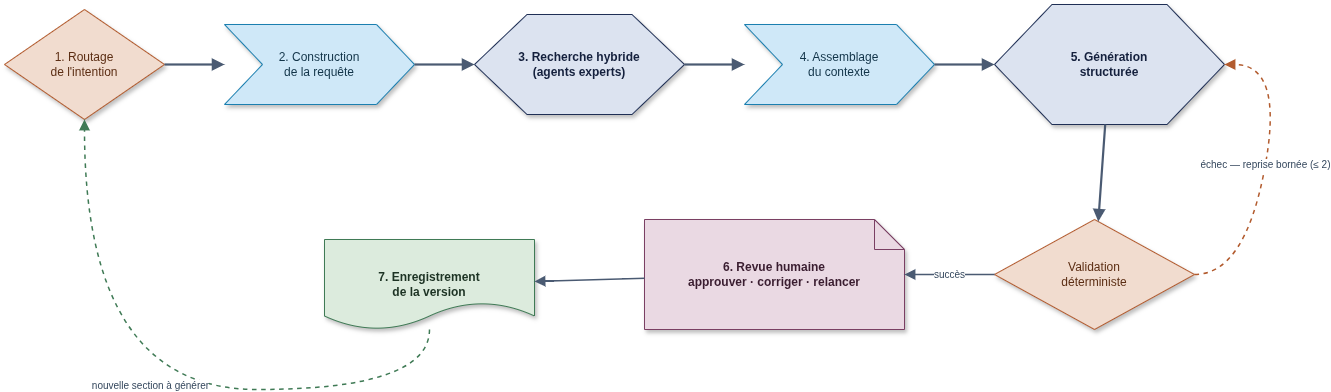

The diagram above was exported from draw.io. Its source (the exported page's mxGraphModel, read from the mxfile embedded in the PNG):
<mxGraphModel dx="1554" dy="935" grid="0" gridSize="10" guides="1" tooltips="1" connect="1" arrows="1" fold="1" page="1" pageScale="1" pageWidth="1360" pageHeight="820" background="#FFFFFF" math="0" shadow="0">
  <root>
    <mxCell id="0" />
    <mxCell id="1" parent="0" />
    <mxCell id="n101" value="1. Routage&#10;de l'intention" style="rhombus;whiteSpace=wrap;html=1;shadow=1;fillColor=#F1DCCF;strokeColor=#B25B2E;fontColor=#5C2E14;fontSize=12;align=center;verticalAlign=middle;" parent="1" vertex="1">
      <mxGeometry x="60" y="260" width="160" height="110" as="geometry" />
    </mxCell>
    <mxCell id="n102" value="2. Construction&#10;de la requête" style="shape=step;whiteSpace=wrap;html=1;shadow=1;fillColor=#CFE8F8;strokeColor=#1B7FB0;fontColor=#123449;fontSize=12;align=center;verticalAlign=middle;" parent="1" vertex="1">
      <mxGeometry x="280" y="275" width="190" height="80" as="geometry" />
    </mxCell>
    <mxCell id="n103" value="3. Recherche hybride&#10;(agents experts)" style="shape=hexagon;whiteSpace=wrap;html=1;shadow=1;fillColor=#DCE3F0;strokeColor=#1F2F55;fontColor=#14203D;fontSize=12;fontStyle=1;align=center;verticalAlign=middle;" parent="1" vertex="1">
      <mxGeometry x="530" y="265" width="210" height="100" as="geometry" />
    </mxCell>
    <mxCell id="n104" value="4. Assemblage&#10;du contexte" style="shape=step;whiteSpace=wrap;html=1;shadow=1;fillColor=#CFE8F8;strokeColor=#1B7FB0;fontColor=#123449;fontSize=12;align=center;verticalAlign=middle;" parent="1" vertex="1">
      <mxGeometry x="800" y="275" width="190" height="80" as="geometry" />
    </mxCell>
    <mxCell id="n105" value="5. Génération&#10;structurée" style="shape=hexagon;whiteSpace=wrap;html=1;shadow=1;fillColor=#DCE3F0;strokeColor=#1F2F55;fontColor=#14203D;fontSize=12;fontStyle=1;align=center;verticalAlign=middle;" parent="1" vertex="1">
      <mxGeometry x="1050" y="255" width="230" height="120" as="geometry" />
    </mxCell>
    <mxCell id="n106" value="Validation&#10;déterministe" style="rhombus;whiteSpace=wrap;html=1;shadow=1;fillColor=#F1DCCF;strokeColor=#B25B2E;fontColor=#5C2E14;fontSize=12;align=center;verticalAlign=middle;" parent="1" vertex="1">
      <mxGeometry x="1050" y="470" width="200" height="110" as="geometry" />
    </mxCell>
    <mxCell id="n107" value="6. Revue humaine&#10;approuver · corriger · relancer" style="shape=note;whiteSpace=wrap;html=1;shadow=1;fillColor=#EAD9E3;strokeColor=#7A3F63;fontColor=#3A1D30;fontSize=12;fontStyle=1;align=center;verticalAlign=middle;" parent="1" vertex="1">
      <mxGeometry x="700" y="470" width="260" height="110" as="geometry" />
    </mxCell>
    <mxCell id="n108" value="7. Enregistrement&#10;de la version" style="shape=document;whiteSpace=wrap;html=1;shadow=1;fillColor=#DCEBDD;strokeColor=#3F7A55;fontColor=#1D3324;fontSize=12;fontStyle=1;align=center;verticalAlign=middle;" parent="1" vertex="1">
      <mxGeometry x="380" y="490" width="210" height="90" as="geometry" />
    </mxCell>
    <mxCell id="n109" value="" style="endArrow=block;endFill=1;endSize=7;html=1;strokeWidth=2.2;strokeColor=#4A5A72;fontColor=#33465C;fontSize=10;rounded=1;" parent="1" source="n101" target="n102" edge="1">
      <mxGeometry relative="1" as="geometry" />
    </mxCell>
    <mxCell id="n110" value="" style="endArrow=block;endFill=1;endSize=7;html=1;strokeWidth=2.2;strokeColor=#4A5A72;fontColor=#33465C;fontSize=10;rounded=1;" parent="1" source="n102" target="n103" edge="1">
      <mxGeometry relative="1" as="geometry" />
    </mxCell>
    <mxCell id="n111" value="" style="endArrow=block;endFill=1;endSize=7;html=1;strokeWidth=2.2;strokeColor=#4A5A72;fontColor=#33465C;fontSize=10;rounded=1;" parent="1" source="n103" target="n104" edge="1">
      <mxGeometry relative="1" as="geometry" />
    </mxCell>
    <mxCell id="n112" value="" style="endArrow=block;endFill=1;endSize=7;html=1;strokeWidth=2.2;strokeColor=#4A5A72;fontColor=#33465C;fontSize=10;rounded=1;" parent="1" source="n104" target="n105" edge="1">
      <mxGeometry relative="1" as="geometry" />
    </mxCell>
    <mxCell id="n113" value="" style="endArrow=block;endFill=1;endSize=7;html=1;strokeWidth=2.2;strokeColor=#4A5A72;fontColor=#33465C;fontSize=10;rounded=1;" parent="1" source="n105" target="n106" edge="1">
      <mxGeometry relative="1" as="geometry" />
    </mxCell>
    <mxCell id="n114" value="échec — reprise bornée (≤ 2)" style="endArrow=block;endFill=1;endSize=7;html=1;strokeWidth=1.5;strokeColor=#B25B2E;fontColor=#33465C;fontSize=10;dashed=1;curved=1;" parent="1" source="n106" target="n105" edge="1">
      <mxGeometry relative="1" as="geometry">
        <Array as="points">
          <mxPoint x="1300" y="525" />
          <mxPoint x="1340" y="315" />
        </Array>
      </mxGeometry>
    </mxCell>
    <mxCell id="n115" value="succès" style="endArrow=block;endFill=1;endSize=7;html=1;strokeWidth=1.5;strokeColor=#4A5A72;fontColor=#33465C;fontSize=10;curved=1;" parent="1" source="n106" target="n107" edge="1">
      <mxGeometry relative="1" as="geometry" />
    </mxCell>
    <mxCell id="n116" value="" style="endArrow=block;endFill=1;endSize=7;html=1;strokeWidth=1.5;strokeColor=#4A5A72;fontColor=#33465C;fontSize=10;curved=1;" parent="1" source="n107" target="n108" edge="1">
      <mxGeometry relative="1" as="geometry" />
    </mxCell>
    <mxCell id="n117" value="nouvelle section à générer" style="endArrow=block;endFill=1;endSize=7;html=1;strokeWidth=1.5;strokeColor=#3F7A55;fontColor=#33465C;fontSize=10;dashed=1;curved=1;" parent="1" source="n108" target="n101" edge="1">
      <mxGeometry x="0.0044" y="-4" relative="1" as="geometry">
        <Array as="points">
          <mxPoint x="485" y="640" />
          <mxPoint x="140" y="640" />
        </Array>
        <mxPoint as="offset" />
      </mxGeometry>
    </mxCell>
  </root>
</mxGraphModel>